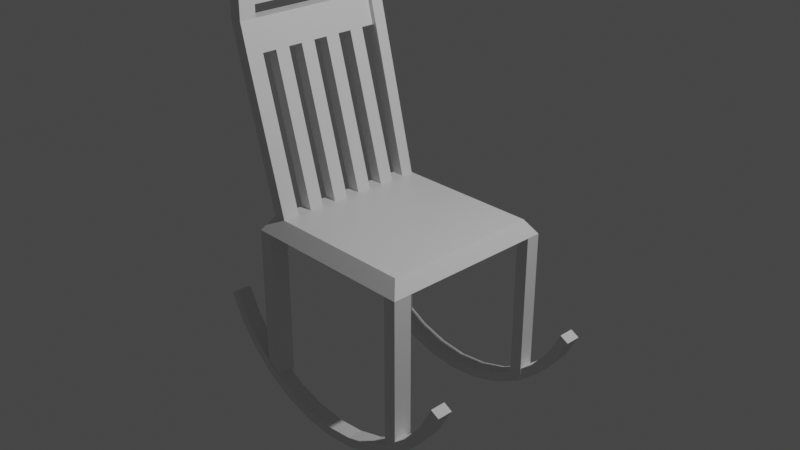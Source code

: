 # Source: chair.blend  (saved by Blender 2.93.21; exported with 4.5.12 LTS)
import bpy
from mathutils import Matrix  # noqa: F401  (used for matrix-valued properties, if any)

bpy.ops.wm.read_factory_settings(use_empty=True)
scene = bpy.context.scene
scene.name = 'Scene'

# ---- collections
col_collection = bpy.data.collections.new('Collection'); scene.collection.children.link(col_collection)

# ---- materials (node trees are filled in below, after node groups)
mat_material = bpy.data.materials.new('Material')
mat_material.alpha_threshold = 0.0
mat_material.use_transparent_shadow = False
mat_material.line_color = (0.0, 0.0, 0.0, 1.0)

# ---- material node trees
mat_material.use_nodes = True; mat_material.node_tree.nodes.clear()
_N = mat_material.node_tree.nodes; _L = mat_material.node_tree.links
n0 = _N.new('ShaderNodeOutputMaterial'); n0.name = 'Material Output'; n0.location = (300, 300)
n1 = _N.new('ShaderNodeBsdfPrincipled'); n1.name = 'Principled BSDF'; n1.location = (10, 300)
n1.distribution = 'GGX'
n1.subsurface_method = 'BURLEY'
n1.inputs[2].default_value = 0.4
n1.inputs[3].default_value = 1.45
n1.inputs[27].default_value = (0.0, 0.0, 0.0, 1.0)
n1.inputs[28].default_value = 1.0
_L.new(n1.outputs[0], n0.inputs[0])
n0.is_active_output = True

# ---- world
world_world = bpy.data.worlds.new('World'); scene.world = world_world
world_world.use_nodes = True; world_world.node_tree.nodes.clear()
_N = world_world.node_tree.nodes; _L = world_world.node_tree.links
n0 = _N.new('ShaderNodeOutputWorld'); n0.name = 'World Output'; n0.location = (300, 300)
n1 = _N.new('ShaderNodeBackground'); n1.name = 'Background'; n1.location = (10, 300)
n1.inputs[0].default_value = (0.05088, 0.05088, 0.05088, 1.0)
_L.new(n1.outputs[0], n0.inputs[0])
n0.is_active_output = True
world_world.color = (0.05088, 0.05088, 0.05088)
world_world.use_sun_shadow = False
world_world.sun_shadow_jitter_overblur = 0.0

# ---- cameras
cam_camera = bpy.data.cameras.new('Camera')
cam_camera.clip_end = 100.0
cam_camera.ortho_scale = 7.314

# ---- lights
light_light = bpy.data.lights.new('Light', 'POINT')
light_light.transmission_factor = 0.0
light_light.energy = 1000.0
light_light.shadow_soft_size = 0.1
light_light.shadow_maximum_resolution = 0.006
light_light.use_absolute_resolution = True

# ---- meshes
me_cube = bpy.data.meshes.new('Cube')
me_cube.from_pydata([(1.0, 1.0, 1.0), (1.0, 1.0, -1.0), (1.0, -1.0, 1.0), (1.0, -1.0, -1.0), (-0.07445, 0.8879, 0.8879), (-0.07445, 0.8879, -0.8879), (-0.07445, -0.8879, 0.8879), (-0.07445, -0.8879, -0.8879), (-0.07445, -0.703, -0.8879), (1.0, -0.7918, 1.0), (-0.07445, -0.703, 0.8879), (1.0, -0.7918, -1.0), (1.0, 1.0, -0.8364), (-0.07445, -0.8879, -0.7426), (1.0, -1.0, -0.8364), (-0.07445, 0.8879, -0.7426), (1.0, -0.7918, -0.8364), (-0.07445, -0.703, -0.7426), (-0.07445, 0.7459, 0.8879), (1.0, 0.84, -1.0), (-0.07445, 0.7459, -0.8879), (1.0, 0.84, 1.0), (1.0, 0.84, -0.8364), (-0.07445, 0.7459, -0.7426), (-0.07445, -0.8879, 0.7633), (1.0, 1.0, 0.8596), (1.0, -1.0, 0.8596), (-0.07445, 0.8879, 0.7633), (1.0, -0.7918, 0.8596), (-0.07445, -0.703, 0.7633), (1.0, 0.84, 0.8596), (-0.07445, 0.7459, 0.7633), (12.48, 1.0, -0.8364), (12.48, 1.0, -1.0), (12.48, -1.0, -0.8364), (12.48, -1.0, -1.0), (12.48, -0.7918, 1.0), (12.48, -1.0, 1.0), (12.48, 0.84, -1.0), (12.48, -0.7918, -1.0), (12.48, -0.7918, -0.8364), (12.48, 1.0, 1.0), (12.48, 0.84, 1.0), (12.48, 0.84, -0.8364), (12.48, 1.0, 0.8596), (12.48, -1.0, 0.8596), (12.48, -0.7918, 0.8596), (12.48, 0.84, 0.8596), (-14.62, -0.703, -1.433), (-14.62, -0.8879, -1.433), (-14.62, 0.8879, -1.288), (-14.62, 0.8879, -1.433), (-14.62, -0.703, -1.288), (-14.62, -0.8879, -1.288), (-14.62, 0.7459, -1.288), (-14.62, 0.7459, -1.433), (-13.12, -0.703, -1.433), (-13.12, -0.703, -1.288), (-13.12, -0.8879, -1.288), (-13.12, -0.8879, -1.433), (-10.88, -0.703, -1.2), (-10.88, -0.8879, -1.345), (-10.88, -0.703, -1.345), (-10.88, -0.8879, -1.2), (-10.88, -0.703, -1.345), (-13.12, -0.703, -1.433), (-13.12, -0.703, -1.288), (-10.88, -0.703, -1.2), (-10.88, 0.755, -1.345), (-13.12, 0.755, -1.433), (-13.12, 0.755, -1.288), (-10.88, 0.755, -1.2), (-14.03, -0.703, -1.433), (-14.03, -0.8879, -1.288), (-14.03, -0.703, -1.288), (-14.03, -0.8879, -1.433), (-14.62, 0.7519, -1.288), (-14.62, 0.7519, -1.433), (-14.03, 0.7519, -1.433), (-14.03, 0.7519, -1.288), (-10.88, -0.541, -1.2), (-10.88, -0.379, -1.2), (-10.88, -0.217, -1.2), (-10.88, -0.05501, -1.2), (-10.88, 0.107, -1.2), (-10.88, 0.269, -1.2), (-10.88, 0.431, -1.2), (-10.88, 0.593, -1.2), (-13.12, 0.593, -1.288), (-13.12, 0.431, -1.288), (-13.12, 0.269, -1.288), (-13.12, 0.107, -1.288), (-13.12, -0.05501, -1.288), (-13.12, -0.217, -1.288), (-13.12, -0.379, -1.288), (-13.12, -0.541, -1.288), (-13.12, -0.541, -1.433), (-13.12, -0.379, -1.433), (-13.12, -0.217, -1.433), (-13.12, -0.05501, -1.433), (-13.12, 0.107, -1.433), (-13.12, 0.269, -1.433), (-13.12, 0.431, -1.433), (-13.12, 0.593, -1.433), (-10.88, 0.593, -1.345), (-10.88, 0.431, -1.345), (-10.88, 0.269, -1.345), (-10.88, 0.107, -1.345), (-10.88, -0.05501, -1.345), (-10.88, -0.217, -1.345), (-10.88, -0.379, -1.345), (-10.88, -0.541, -1.345), (0.008353, -0.541, -0.7426), (0.008353, -0.379, -0.7426), (0.008353, -0.217, -0.7426), (0.008353, -0.05501, -0.7426), (0.008353, 0.107, -0.7426), (0.008353, 0.269, -0.7426), (0.008353, 0.431, -0.7426), (0.008353, 0.593, -0.7426), (0.008353, 0.593, -0.8879), (0.008353, 0.431, -0.8879), (0.008353, 0.269, -0.8879), (0.008353, 0.107, -0.8879), (0.008353, -0.05501, -0.8879), (0.008353, -0.217, -0.8879), (0.008353, -0.379, -0.8879), (0.008353, -0.541, -0.8879)], [], [(9, 10, 6, 2), (26, 2, 6, 24), (31, 18, 4, 27), (8, 11, 3, 7), (3, 11, 39, 35), (27, 4, 0, 25), (30, 21, 9, 28), (20, 19, 11, 8), (24, 6, 10, 29), (21, 18, 10, 9), (20, 23, 54, 55), (19, 22, 16, 11), (5, 15, 12, 1), (9, 2, 37, 36), (72, 48, 77, 78), (3, 14, 13, 7), (8, 17, 23, 20), (16, 14, 34, 40), (0, 4, 18, 21), (5, 1, 19, 20), (12, 22, 43, 32), (29, 10, 18, 31), (17, 29, 31, 23), (12, 25, 30, 22), (13, 24, 29, 17), (22, 30, 28, 16), (15, 27, 25, 12), (16, 28, 26, 14), (23, 31, 27, 15), (14, 26, 24, 13), (46, 36, 37, 45), (39, 40, 34, 35), (33, 32, 43, 38), (44, 41, 42, 47), (25, 0, 41, 44), (30, 25, 44, 47), (11, 16, 40, 39), (2, 26, 45, 37), (22, 19, 38, 43), (1, 12, 32, 33), (19, 1, 33, 38), (28, 9, 36, 46), (14, 3, 35, 34), (26, 28, 46, 45), (0, 21, 42, 41), (21, 30, 47, 42), (49, 53, 52, 48), (55, 54, 50, 51), (15, 5, 51, 50), (5, 20, 55, 51), (75, 73, 53, 49), (23, 15, 50, 54), (73, 74, 52, 53), (72, 75, 49, 48), (62, 61, 59, 56), (63, 60, 57, 58), (61, 63, 58, 59), (56, 57, 66, 65), (17, 8, 62, 60), (7, 13, 63, 61), (13, 17, 60, 63), (8, 7, 61, 62), (88, 87, 71, 70), (60, 62, 64, 67), (57, 60, 67, 66), (62, 56, 65, 64), (71, 68, 69, 70), (104, 103, 69, 68), (87, 104, 68, 71), (103, 88, 70, 69), (56, 59, 75, 72), (58, 57, 74, 73), (59, 58, 73, 75), (57, 56, 72, 74), (79, 78, 77, 76), (52, 74, 79, 76), (48, 52, 76, 77), (74, 72, 78, 79), (65, 66, 95, 96), (96, 95, 94, 97), (97, 94, 93, 98), (98, 93, 92, 99), (99, 92, 91, 100), (100, 91, 90, 101), (101, 90, 89, 102), (102, 89, 88, 103), (67, 64, 111, 80), (82, 109, 125, 114), (81, 110, 109, 82), (85, 84, 116, 117), (83, 108, 107, 84), (107, 106, 122, 123), (85, 106, 105, 86), (110, 81, 113, 126), (64, 65, 96, 111), (111, 96, 97, 110), (110, 97, 98, 109), (109, 98, 99, 108), (108, 99, 100, 107), (107, 100, 101, 106), (106, 101, 102, 105), (105, 102, 103, 104), (66, 67, 80, 95), (95, 80, 81, 94), (94, 81, 82, 93), (93, 82, 83, 92), (92, 83, 84, 91), (91, 84, 85, 90), (90, 85, 86, 89), (89, 86, 87, 88), (112, 127, 126, 113), (114, 125, 124, 115), (116, 123, 122, 117), (118, 121, 120, 119), (108, 83, 115, 124), (109, 108, 124, 125), (87, 86, 118, 119), (84, 107, 123, 116), (106, 85, 117, 122), (81, 80, 112, 113), (111, 110, 126, 127), (86, 105, 121, 118), (104, 87, 119, 120), (105, 104, 120, 121), (80, 111, 127, 112), (83, 82, 114, 115)])
_uv = me_cube.uv_layers.new(name='UVMap')
_uv.uv.foreach_set('vector', [0.625, 0.724, 0.875, 0.724, 0.875, 0.75, 0.625, 0.75, 0.6074, 0.75, 0.625, 0.75, 0.625, 1.0, 0.6074, 1.0, 0.6074, 0.23, 0.625, 0.23, 0.625, 0.25, 0.6074, 0.25, 0.125, 0.724, 0.375, 0.724, 0.375, 0.75, 0.125, 0.75, 0.375, 0.75, 0.375, 0.724, 0.375, 0.724, 0.375, 0.75, 0.6074, 0.25, 0.625, 0.25, 0.625, 0.5, 0.6074, 0.5, 0.6074, 0.52, 0.625, 0.52, 0.625, 0.724, 0.6074, 0.724, 0.125, 0.52, 0.375, 0.52, 0.375, 0.724, 0.125, 0.724, 0.6074, 0.0, 0.625, 0.0, 0.625, 0.02603, 0.6074, 0.02603, 0.625, 0.52, 0.875, 0.52, 0.875, 0.724, 0.625, 0.724, 0.375, 0.23, 0.3955, 0.23, 0.3955, 0.23, 0.375, 0.23, 0.375, 0.52, 0.3955, 0.52, 0.3955, 0.724, 0.375, 0.724, 0.375, 0.25, 0.3955, 0.25, 0.3955, 0.5, 0.375, 0.5, 0.625, 0.724, 0.625, 0.75, 0.625, 0.75, 0.625, 0.724, 0.125, 0.724, 0.125, 0.724, 0.125, 0.724, 0.125, 0.724, 0.375, 0.75, 0.3955, 0.75, 0.3955, 1.0, 0.375, 1.0, 0.375, 0.02603, 0.3955, 0.02603, 0.3955, 0.23, 0.375, 0.23, 0.3955, 0.724, 0.3955, 0.75, 0.3955, 0.75, 0.3955, 0.724, 0.625, 0.5, 0.875, 0.5, 0.875, 0.52, 0.625, 0.52, 0.125, 0.5, 0.375, 0.5, 0.375, 0.52, 0.125, 0.52, 0.3955, 0.5, 0.3955, 0.52, 0.3955, 0.52, 0.3955, 0.5, 0.6074, 0.02603, 0.625, 0.02603, 0.625, 0.23, 0.6074, 0.23, 0.3955, 0.02603, 0.6074, 0.02603, 0.6074, 0.23, 0.3955, 0.23, 0.3955, 0.5, 0.6074, 0.5, 0.6074, 0.52, 0.3955, 0.52, 0.3955, 0.0, 0.6074, 0.0, 0.6074, 0.02603, 0.3955, 0.02603, 0.3955, 0.52, 0.6074, 0.52, 0.6074, 0.724, 0.3955, 0.724, 0.3955, 0.25, 0.6074, 0.25, 0.6074, 0.5, 0.3955, 0.5, 0.3955, 0.724, 0.6074, 0.724, 0.6074, 0.75, 0.3955, 0.75, 0.3955, 0.23, 0.6074, 0.23, 0.6074, 0.25, 0.3955, 0.25, 0.3955, 0.75, 0.6074, 0.75, 0.6074, 1.0, 0.3955, 1.0, 0.6074, 0.724, 0.625, 0.724, 0.625, 0.75, 0.6074, 0.75, 0.375, 0.724, 0.3955, 0.724, 0.3955, 0.75, 0.375, 0.75, 0.375, 0.5, 0.3955, 0.5, 0.3955, 0.52, 0.375, 0.52, 0.6074, 0.5, 0.625, 0.5, 0.625, 0.52, 0.6074, 0.52, 0.6074, 0.5, 0.625, 0.5, 0.625, 0.5, 0.6074, 0.5, 0.6074, 0.52, 0.6074, 0.5, 0.6074, 0.5, 0.6074, 0.52, 0.375, 0.724, 0.3955, 0.724, 0.3955, 0.724, 0.375, 0.724, 0.625, 0.75, 0.6074, 0.75, 0.6074, 0.75, 0.625, 0.75, 0.3955, 0.52, 0.375, 0.52, 0.375, 0.52, 0.3955, 0.52, 0.375, 0.5, 0.3955, 0.5, 0.3955, 0.5, 0.375, 0.5, 0.375, 0.52, 0.375, 0.5, 0.375, 0.5, 0.375, 0.52, 0.6074, 0.724, 0.625, 0.724, 0.625, 0.724, 0.6074, 0.724, 0.3955, 0.75, 0.375, 0.75, 0.375, 0.75, 0.3955, 0.75, 0.6074, 0.75, 0.6074, 0.724, 0.6074, 0.724, 0.6074, 0.75, 0.625, 0.5, 0.625, 0.52, 0.625, 0.52, 0.625, 0.5, 0.625, 0.52, 0.6074, 0.52, 0.6074, 0.52, 0.625, 0.52, 0.375, 0.0, 0.3955, 0.0, 0.3955, 0.02603, 0.375, 0.02603, 0.375, 0.23, 0.3955, 0.23, 0.3955, 0.25, 0.375, 0.25, 0.3955, 0.25, 0.375, 0.25, 0.375, 0.25, 0.3955, 0.25, 0.125, 0.5, 0.125, 0.52, 0.125, 0.52, 0.125, 0.5, 0.375, 1.0, 0.3955, 1.0, 0.3955, 1.0, 0.375, 1.0, 0.3955, 0.23, 0.3955, 0.25, 0.3955, 0.25, 0.3955, 0.23, 0.3955, 0.0, 0.3955, 0.02603, 0.3955, 0.02603, 0.3955, 0.0, 0.125, 0.724, 0.125, 0.75, 0.125, 0.75, 0.125, 0.724, 0.125, 0.724, 0.125, 0.75, 0.125, 0.75, 0.125, 0.724, 0.3955, 0.0, 0.3955, 0.02603, 0.3955, 0.02603, 0.3955, 0.0, 0.375, 1.0, 0.3955, 1.0, 0.3955, 1.0, 0.375, 1.0, 0.375, 0.02603, 0.3955, 0.02603, 0.3955, 0.02603, 0.375, 0.02603, 0.3955, 0.02603, 0.375, 0.02603, 0.375, 0.02603, 0.3955, 0.02603, 0.375, 1.0, 0.3955, 1.0, 0.3955, 1.0, 0.375, 1.0, 0.3955, 0.0, 0.3955, 0.02603, 0.3955, 0.02603, 0.3955, 0.0, 0.125, 0.724, 0.125, 0.75, 0.125, 0.75, 0.125, 0.724, 0.3955, 0.02603, 0.3955, 0.02603, 0.3955, 0.02603, 0.3955, 0.02603, 0.3955, 0.02603, 0.375, 0.02603, 0.375, 0.02603, 0.3955, 0.02603, 0.3955, 0.02603, 0.3955, 0.02603, 0.3955, 0.02603, 0.3955, 0.02603, 0.125, 0.724, 0.125, 0.724, 0.125, 0.724, 0.125, 0.724, 0.3955, 0.02603, 0.375, 0.02603, 0.375, 0.02603, 0.3955, 0.02603, 0.125, 0.724, 0.125, 0.724, 0.125, 0.724, 0.125, 0.724, 0.3955, 0.02603, 0.375, 0.02603, 0.375, 0.02603, 0.3955, 0.02603, 0.375, 0.02603, 0.3955, 0.02603, 0.3955, 0.02603, 0.375, 0.02603, 0.125, 0.724, 0.125, 0.75, 0.125, 0.75, 0.125, 0.724, 0.3955, 0.0, 0.3955, 0.02603, 0.3955, 0.02603, 0.3955, 0.0, 0.375, 1.0, 0.3955, 1.0, 0.3955, 1.0, 0.375, 1.0, 0.3955, 0.02603, 0.375, 0.02603, 0.375, 0.02603, 0.3955, 0.02603, 0.3955, 0.02603, 0.375, 0.02603, 0.375, 0.02603, 0.3955, 0.02603, 0.3955, 0.02603, 0.3955, 0.02603, 0.3955, 0.02603, 0.3955, 0.02603, 0.375, 0.02603, 0.3955, 0.02603, 0.3955, 0.02603, 0.375, 0.02603, 0.3955, 0.02603, 0.375, 0.02603, 0.375, 0.02603, 0.3955, 0.02603, 0.375, 0.02603, 0.3955, 0.02603, 0.3955, 0.02603, 0.375, 0.02603, 0.375, 0.02603, 0.3955, 0.02603, 0.3955, 0.02603, 0.375, 0.02603, 0.375, 0.02603, 0.3955, 0.02603, 0.3955, 0.02603, 0.375, 0.02603, 0.375, 0.02603, 0.3955, 0.02603, 0.3955, 0.02603, 0.375, 0.02603, 0.375, 0.02603, 0.3955, 0.02603, 0.3955, 0.02603, 0.375, 0.02603, 0.375, 0.02603, 0.3955, 0.02603, 0.3955, 0.02603, 0.375, 0.02603, 0.375, 0.02603, 0.3955, 0.02603, 0.3955, 0.02603, 0.375, 0.02603, 0.375, 0.02603, 0.3955, 0.02603, 0.3955, 0.02603, 0.375, 0.02603, 0.3955, 0.02603, 0.375, 0.02603, 0.375, 0.02603, 0.3955, 0.02603, 0.3955, 0.02603, 0.375, 0.02603, 0.375, 0.02603, 0.3955, 0.02603, 0.3955, 0.02603, 0.375, 0.02603, 0.375, 0.02603, 0.3955, 0.02603, 0.3955, 0.02603, 0.3955, 0.02603, 0.3955, 0.02603, 0.3955, 0.02603, 0.3955, 0.02603, 0.375, 0.02603, 0.375, 0.02603, 0.3955, 0.02603, 0.125, 0.724, 0.125, 0.724, 0.125, 0.724, 0.125, 0.724, 0.3955, 0.02603, 0.375, 0.02603, 0.375, 0.02603, 0.3955, 0.02603, 0.375, 0.02603, 0.3955, 0.02603, 0.3955, 0.02603, 0.375, 0.02603, 0.125, 0.724, 0.125, 0.724, 0.125, 0.724, 0.125, 0.724, 0.125, 0.724, 0.125, 0.724, 0.125, 0.724, 0.125, 0.724, 0.125, 0.724, 0.125, 0.724, 0.125, 0.724, 0.125, 0.724, 0.125, 0.724, 0.125, 0.724, 0.125, 0.724, 0.125, 0.724, 0.125, 0.724, 0.125, 0.724, 0.125, 0.724, 0.125, 0.724, 0.125, 0.724, 0.125, 0.724, 0.125, 0.724, 0.125, 0.724, 0.125, 0.724, 0.125, 0.724, 0.125, 0.724, 0.125, 0.724, 0.125, 0.724, 0.125, 0.724, 0.125, 0.724, 0.125, 0.724, 0.3955, 0.02603, 0.3955, 0.02603, 0.3955, 0.02603, 0.3955, 0.02603, 0.3955, 0.02603, 0.3955, 0.02603, 0.3955, 0.02603, 0.3955, 0.02603, 0.3955, 0.02603, 0.3955, 0.02603, 0.3955, 0.02603, 0.3955, 0.02603, 0.3955, 0.02603, 0.3955, 0.02603, 0.3955, 0.02603, 0.3955, 0.02603, 0.3955, 0.02603, 0.3955, 0.02603, 0.3955, 0.02603, 0.3955, 0.02603, 0.3955, 0.02603, 0.3955, 0.02603, 0.3955, 0.02603, 0.3955, 0.02603, 0.3955, 0.02603, 0.3955, 0.02603, 0.3955, 0.02603, 0.3955, 0.02603, 0.3955, 0.02603, 0.3955, 0.02603, 0.3955, 0.02603, 0.3955, 0.02603, 0.3955, 0.02603, 0.375, 0.02603, 0.375, 0.02603, 0.3955, 0.02603, 0.3955, 0.02603, 0.375, 0.02603, 0.375, 0.02603, 0.3955, 0.02603, 0.3955, 0.02603, 0.375, 0.02603, 0.375, 0.02603, 0.3955, 0.02603, 0.3955, 0.02603, 0.375, 0.02603, 0.375, 0.02603, 0.3955, 0.02603, 0.375, 0.02603, 0.3955, 0.02603, 0.3955, 0.02603, 0.375, 0.02603, 0.125, 0.724, 0.125, 0.724, 0.125, 0.724, 0.125, 0.724, 0.3955, 0.02603, 0.3955, 0.02603, 0.3955, 0.02603, 0.3955, 0.02603, 0.3955, 0.02603, 0.375, 0.02603, 0.375, 0.02603, 0.3955, 0.02603, 0.375, 0.02603, 0.3955, 0.02603, 0.3955, 0.02603, 0.375, 0.02603, 0.3955, 0.02603, 0.3955, 0.02603, 0.3955, 0.02603, 0.3955, 0.02603, 0.125, 0.724, 0.125, 0.724, 0.125, 0.724, 0.125, 0.724, 0.3955, 0.02603, 0.375, 0.02603, 0.375, 0.02603, 0.3955, 0.02603, 0.375, 0.02603, 0.3955, 0.02603, 0.3955, 0.02603, 0.375, 0.02603, 0.125, 0.724, 0.125, 0.724, 0.125, 0.724, 0.125, 0.724, 0.3955, 0.02603, 0.375, 0.02603, 0.375, 0.02603, 0.3955, 0.02603, 0.3955, 0.02603, 0.3955, 0.02603, 0.3955, 0.02603, 0.3955, 0.02603])
me_cube.materials.append(mat_material)
me_cube.use_remesh_preserve_volume = False
me_cube.use_remesh_preserve_attributes = False
me_cube.use_mirror_vertex_groups = False
me_cube.update()
me_circle_001 = bpy.data.meshes.new('Circle.001')
me_circle_001.from_pydata([(-0.9239, -0.7364, 0.5558), (-0.8315, -0.9092, 0.5558), (-0.7071, -1.061, 0.5558), (-0.5556, -1.185, 0.5558), (-0.3827, -1.278, 0.5558), (-0.1951, -1.334, 0.5558), (8.742e-08, -1.354, 0.5558), (0.1951, -1.334, 0.5558), (0.3827, -1.278, 0.5558), (0.5556, -1.185, 0.5558), (0.7071, -1.061, 0.5558), (0.8315, -0.9092, 0.5558), (0.9239, -0.7364, 0.5558), (0.9842, -0.7686, 0.4493), (0.8883, -0.9472, 0.4493), (0.7555, -1.109, 0.4493), (0.5936, -1.242, 0.4493), (0.4088, -1.341, 0.4493), (0.2084, -1.402, 0.4493), (9.615e-08, -1.422, 0.4493), (-0.2084, -1.402, 0.4493), (-0.4088, -1.341, 0.4493), (-0.5936, -1.242, 0.4493), (-0.7555, -1.109, 0.4493), (-0.8883, -0.9472, 0.4493), (-0.9842, -0.7686, 0.4493), (0.9842, -0.7686, 0.5558), (0.8883, -0.9472, 0.5558), (0.7555, -1.109, 0.5558), (0.5936, -1.242, 0.5558), (-0.9239, -0.7364, 0.4493), (-0.8315, -0.9092, 0.4493), (-0.7071, -1.061, 0.4493), (-0.5556, -1.185, 0.4493), (-0.3827, -1.278, 0.4493), (-0.1951, -1.334, 0.4493), (9.191e-08, -1.354, 0.4493), (0.1951, -1.334, 0.4493), (0.3827, -1.278, 0.4493), (0.5556, -1.185, 0.4493), (0.7071, -1.061, 0.4493), (0.8315, -0.9092, 0.4493), (0.9239, -0.7364, 0.4493), (0.4088, -1.341, 0.5558), (0.2084, -1.402, 0.5558), (9.133e-08, -1.422, 0.5558), (-0.2084, -1.402, 0.5558), (-0.4088, -1.341, 0.5558), (-0.5936, -1.242, 0.5558), (-0.7555, -1.109, 0.5558), (-0.8883, -0.9472, 0.5558), (-0.9842, -0.7686, 0.5558)], [], [(30, 0, 51, 25), (47, 46, 20, 21), (41, 40, 15, 14), (43, 29, 16, 17), (4, 34, 35, 5), (4, 5, 46, 47), (44, 43, 17, 18), (5, 35, 36, 6), (40, 39, 16, 15), (45, 44, 18, 19), (6, 36, 37, 7), (11, 12, 26, 27), (46, 45, 19, 20), (7, 37, 38, 8), (32, 31, 24, 23), (33, 32, 23, 22), (8, 38, 39, 9), (3, 4, 47, 48), (9, 39, 40, 10), (39, 38, 17, 16), (10, 40, 41, 11), (10, 11, 27, 28), (11, 41, 42, 12), (48, 47, 21, 22), (50, 49, 23, 24), (49, 48, 22, 23), (51, 50, 24, 25), (0, 30, 31, 1), (27, 26, 13, 14), (1, 31, 32, 2), (28, 27, 14, 15), (2, 32, 33, 3), (29, 28, 15, 16), (3, 33, 34, 4), (5, 6, 45, 46), (34, 33, 22, 21), (42, 41, 14, 13), (6, 7, 44, 45), (35, 34, 21, 20), (7, 8, 43, 44), (36, 35, 20, 19), (0, 1, 50, 51), (8, 9, 29, 43), (37, 36, 19, 18), (1, 2, 49, 50), (9, 10, 28, 29), (12, 42, 13, 26), (38, 37, 18, 17), (2, 3, 48, 49), (31, 30, 25, 24)])
_uv = me_circle_001.uv_layers.new(name='UVMap')
_uv.uv.foreach_set('vector', [0.0, 0.0, 0.0, 0.0, 0.0, 0.0, 0.0, 0.0, 0.0, 0.0, 0.0, 0.0, 0.0, 0.0, 0.0, 0.0, 0.0, 0.0, 0.0, 0.0, 0.0, 0.0, 0.0, 0.0, 0.0, 0.0, 0.0, 0.0, 0.0, 0.0, 0.0, 0.0, 0.0, 0.0, 0.0, 0.0, 0.0, 0.0, 0.0, 0.0, 0.0, 0.0, 0.0, 0.0, 0.0, 0.0, 0.0, 0.0, 0.0, 0.0, 0.0, 0.0, 0.0, 0.0, 0.0, 0.0, 0.0, 0.0, 0.0, 0.0, 0.0, 0.0, 0.0, 0.0, 0.0, 0.0, 0.0, 0.0, 0.0, 0.0, 0.0, 0.0, 0.0, 0.0, 0.0, 0.0, 0.0, 0.0, 0.0, 0.0, 0.0, 0.0, 0.0, 0.0, 0.0, 0.0, 0.0, 0.0, 0.0, 0.0, 0.0, 0.0, 0.0, 0.0, 0.0, 0.0, 0.0, 0.0, 0.0, 0.0, 0.0, 0.0, 0.0, 0.0, 0.0, 0.0, 0.0, 0.0, 0.0, 0.0, 0.0, 0.0, 0.0, 0.0, 0.0, 0.0, 0.0, 0.0, 0.0, 0.0, 0.0, 0.0, 0.0, 0.0, 0.0, 0.0, 0.0, 0.0, 0.0, 0.0, 0.0, 0.0, 0.0, 0.0, 0.0, 0.0, 0.0, 0.0, 0.0, 0.0, 0.0, 0.0, 0.0, 0.0, 0.0, 0.0, 0.0, 0.0, 0.0, 0.0, 0.0, 0.0, 0.0, 0.0, 0.0, 0.0, 0.0, 0.0, 0.0, 0.0, 0.0, 0.0, 0.0, 0.0, 0.0, 0.0, 0.0, 0.0, 0.0, 0.0, 0.0, 0.0, 0.0, 0.0, 0.0, 0.0, 0.0, 0.0, 0.0, 0.0, 0.0, 0.0, 0.0, 0.0, 0.0, 0.0, 0.0, 0.0, 0.0, 0.0, 0.0, 0.0, 0.0, 0.0, 0.0, 0.0, 0.0, 0.0, 0.0, 0.0, 0.0, 0.0, 0.0, 0.0, 0.0, 0.0, 0.0, 0.0, 0.0, 0.0, 0.0, 0.0, 0.0, 0.0, 0.0, 0.0, 0.0, 0.0, 0.0, 0.0, 0.0, 0.0, 0.0, 0.0, 0.0, 0.0, 0.0, 0.0, 0.0, 0.0, 0.0, 0.0, 0.0, 0.0, 0.0, 0.0, 0.0, 0.0, 0.0, 0.0, 0.0, 0.0, 0.0, 0.0, 0.0, 0.0, 0.0, 0.0, 0.0, 0.0, 0.0, 0.0, 0.0, 0.0, 0.0, 0.0, 0.0, 0.0, 0.0, 0.0, 0.0, 0.0, 0.0, 0.0, 0.0, 0.0, 0.0, 0.0, 0.0, 0.0, 0.0, 0.0, 0.0, 0.0, 0.0, 0.0, 0.0, 0.0, 0.0, 0.0, 0.0, 0.0, 0.0, 0.0, 0.0, 0.0, 0.0, 0.0, 0.0, 0.0, 0.0, 0.0, 0.0, 0.0, 0.0, 0.0, 0.0, 0.0, 0.0, 0.0, 0.0, 0.0, 0.0, 0.0, 0.0, 0.0, 0.0, 0.0, 0.0, 0.0, 0.0, 0.0, 0.0, 0.0, 0.0, 0.0, 0.0, 0.0, 0.0, 0.0, 0.0, 0.0, 0.0, 0.0, 0.0, 0.0, 0.0, 0.0, 0.0, 0.0, 0.0, 0.0, 0.0, 0.0, 0.0, 0.0, 0.0, 0.0, 0.0, 0.0, 0.0, 0.0, 0.0, 0.0, 0.0, 0.0, 0.0, 0.0, 0.0, 0.0, 0.0, 0.0, 0.0, 0.0, 0.0, 0.0, 0.0, 0.0, 0.0, 0.0, 0.0, 0.0, 0.0, 0.0, 0.0, 0.0, 0.0, 0.0, 0.0, 0.0, 0.0, 0.0, 0.0, 0.0, 0.0, 0.0, 0.0, 0.0, 0.0, 0.0, 0.0, 0.0, 0.0, 0.0, 0.0, 0.0, 0.0, 0.0, 0.0, 0.0, 0.0, 0.0, 0.0, 0.0, 0.0, 0.0, 0.0, 0.0, 0.0, 0.0])
me_circle_001.use_remesh_fix_poles = True
me_circle_001.use_remesh_preserve_attributes = False
me_circle_001.update()
me_circle_002 = bpy.data.meshes.new('Circle.002')
me_circle_002.from_pydata([(-0.9239, -0.7364, 0.5558), (-0.8315, -0.9092, 0.5558), (-0.7071, -1.061, 0.5558), (-0.5556, -1.185, 0.5558), (-0.3827, -1.278, 0.5558), (-0.1951, -1.334, 0.5558), (8.742e-08, -1.354, 0.5558), (0.1951, -1.334, 0.5558), (0.3827, -1.278, 0.5558), (0.5556, -1.185, 0.5558), (0.7071, -1.061, 0.5558), (0.8315, -0.9092, 0.5558), (0.9239, -0.7364, 0.5558), (0.9842, -0.7686, 0.4493), (0.8883, -0.9472, 0.4493), (0.7555, -1.109, 0.4493), (0.5936, -1.242, 0.4493), (0.4088, -1.341, 0.4493), (0.2084, -1.402, 0.4493), (9.615e-08, -1.422, 0.4493), (-0.2084, -1.402, 0.4493), (-0.4088, -1.341, 0.4493), (-0.5936, -1.242, 0.4493), (-0.7555, -1.109, 0.4493), (-0.8883, -0.9472, 0.4493), (-0.9842, -0.7686, 0.4493), (0.9842, -0.7686, 0.5558), (0.8883, -0.9472, 0.5558), (0.7555, -1.109, 0.5558), (0.5936, -1.242, 0.5558), (-0.9239, -0.7364, 0.4493), (-0.8315, -0.9092, 0.4493), (-0.7071, -1.061, 0.4493), (-0.5556, -1.185, 0.4493), (-0.3827, -1.278, 0.4493), (-0.1951, -1.334, 0.4493), (9.191e-08, -1.354, 0.4493), (0.1951, -1.334, 0.4493), (0.3827, -1.278, 0.4493), (0.5556, -1.185, 0.4493), (0.7071, -1.061, 0.4493), (0.8315, -0.9092, 0.4493), (0.9239, -0.7364, 0.4493), (0.4088, -1.341, 0.5558), (0.2084, -1.402, 0.5558), (9.133e-08, -1.422, 0.5558), (-0.2084, -1.402, 0.5558), (-0.4088, -1.341, 0.5558), (-0.5936, -1.242, 0.5558), (-0.7555, -1.109, 0.5558), (-0.8883, -0.9472, 0.5558), (-0.9842, -0.7686, 0.5558)], [], [(30, 0, 51, 25), (47, 46, 20, 21), (41, 40, 15, 14), (43, 29, 16, 17), (4, 34, 35, 5), (4, 5, 46, 47), (44, 43, 17, 18), (5, 35, 36, 6), (40, 39, 16, 15), (45, 44, 18, 19), (6, 36, 37, 7), (11, 12, 26, 27), (46, 45, 19, 20), (7, 37, 38, 8), (32, 31, 24, 23), (33, 32, 23, 22), (8, 38, 39, 9), (3, 4, 47, 48), (9, 39, 40, 10), (39, 38, 17, 16), (10, 40, 41, 11), (10, 11, 27, 28), (11, 41, 42, 12), (48, 47, 21, 22), (50, 49, 23, 24), (49, 48, 22, 23), (51, 50, 24, 25), (0, 30, 31, 1), (27, 26, 13, 14), (1, 31, 32, 2), (28, 27, 14, 15), (2, 32, 33, 3), (29, 28, 15, 16), (3, 33, 34, 4), (5, 6, 45, 46), (34, 33, 22, 21), (42, 41, 14, 13), (6, 7, 44, 45), (35, 34, 21, 20), (7, 8, 43, 44), (36, 35, 20, 19), (0, 1, 50, 51), (8, 9, 29, 43), (37, 36, 19, 18), (1, 2, 49, 50), (9, 10, 28, 29), (12, 42, 13, 26), (38, 37, 18, 17), (2, 3, 48, 49), (31, 30, 25, 24)])
_uv = me_circle_002.uv_layers.new(name='UVMap')
_uv.uv.foreach_set('vector', [0.0, 0.0, 0.0, 0.0, 0.0, 0.0, 0.0, 0.0, 0.0, 0.0, 0.0, 0.0, 0.0, 0.0, 0.0, 0.0, 0.0, 0.0, 0.0, 0.0, 0.0, 0.0, 0.0, 0.0, 0.0, 0.0, 0.0, 0.0, 0.0, 0.0, 0.0, 0.0, 0.0, 0.0, 0.0, 0.0, 0.0, 0.0, 0.0, 0.0, 0.0, 0.0, 0.0, 0.0, 0.0, 0.0, 0.0, 0.0, 0.0, 0.0, 0.0, 0.0, 0.0, 0.0, 0.0, 0.0, 0.0, 0.0, 0.0, 0.0, 0.0, 0.0, 0.0, 0.0, 0.0, 0.0, 0.0, 0.0, 0.0, 0.0, 0.0, 0.0, 0.0, 0.0, 0.0, 0.0, 0.0, 0.0, 0.0, 0.0, 0.0, 0.0, 0.0, 0.0, 0.0, 0.0, 0.0, 0.0, 0.0, 0.0, 0.0, 0.0, 0.0, 0.0, 0.0, 0.0, 0.0, 0.0, 0.0, 0.0, 0.0, 0.0, 0.0, 0.0, 0.0, 0.0, 0.0, 0.0, 0.0, 0.0, 0.0, 0.0, 0.0, 0.0, 0.0, 0.0, 0.0, 0.0, 0.0, 0.0, 0.0, 0.0, 0.0, 0.0, 0.0, 0.0, 0.0, 0.0, 0.0, 0.0, 0.0, 0.0, 0.0, 0.0, 0.0, 0.0, 0.0, 0.0, 0.0, 0.0, 0.0, 0.0, 0.0, 0.0, 0.0, 0.0, 0.0, 0.0, 0.0, 0.0, 0.0, 0.0, 0.0, 0.0, 0.0, 0.0, 0.0, 0.0, 0.0, 0.0, 0.0, 0.0, 0.0, 0.0, 0.0, 0.0, 0.0, 0.0, 0.0, 0.0, 0.0, 0.0, 0.0, 0.0, 0.0, 0.0, 0.0, 0.0, 0.0, 0.0, 0.0, 0.0, 0.0, 0.0, 0.0, 0.0, 0.0, 0.0, 0.0, 0.0, 0.0, 0.0, 0.0, 0.0, 0.0, 0.0, 0.0, 0.0, 0.0, 0.0, 0.0, 0.0, 0.0, 0.0, 0.0, 0.0, 0.0, 0.0, 0.0, 0.0, 0.0, 0.0, 0.0, 0.0, 0.0, 0.0, 0.0, 0.0, 0.0, 0.0, 0.0, 0.0, 0.0, 0.0, 0.0, 0.0, 0.0, 0.0, 0.0, 0.0, 0.0, 0.0, 0.0, 0.0, 0.0, 0.0, 0.0, 0.0, 0.0, 0.0, 0.0, 0.0, 0.0, 0.0, 0.0, 0.0, 0.0, 0.0, 0.0, 0.0, 0.0, 0.0, 0.0, 0.0, 0.0, 0.0, 0.0, 0.0, 0.0, 0.0, 0.0, 0.0, 0.0, 0.0, 0.0, 0.0, 0.0, 0.0, 0.0, 0.0, 0.0, 0.0, 0.0, 0.0, 0.0, 0.0, 0.0, 0.0, 0.0, 0.0, 0.0, 0.0, 0.0, 0.0, 0.0, 0.0, 0.0, 0.0, 0.0, 0.0, 0.0, 0.0, 0.0, 0.0, 0.0, 0.0, 0.0, 0.0, 0.0, 0.0, 0.0, 0.0, 0.0, 0.0, 0.0, 0.0, 0.0, 0.0, 0.0, 0.0, 0.0, 0.0, 0.0, 0.0, 0.0, 0.0, 0.0, 0.0, 0.0, 0.0, 0.0, 0.0, 0.0, 0.0, 0.0, 0.0, 0.0, 0.0, 0.0, 0.0, 0.0, 0.0, 0.0, 0.0, 0.0, 0.0, 0.0, 0.0, 0.0, 0.0, 0.0, 0.0, 0.0, 0.0, 0.0, 0.0, 0.0, 0.0, 0.0, 0.0, 0.0, 0.0, 0.0, 0.0, 0.0, 0.0, 0.0, 0.0, 0.0, 0.0, 0.0, 0.0, 0.0, 0.0, 0.0, 0.0, 0.0, 0.0, 0.0, 0.0, 0.0, 0.0, 0.0, 0.0, 0.0, 0.0, 0.0, 0.0, 0.0, 0.0, 0.0, 0.0, 0.0, 0.0, 0.0, 0.0, 0.0, 0.0, 0.0, 0.0, 0.0, 0.0, 0.0, 0.0, 0.0, 0.0, 0.0, 0.0, 0.0, 0.0])
me_circle_002.use_remesh_fix_poles = True
me_circle_002.use_remesh_preserve_attributes = False
me_circle_002.update()

# ---- objects
ob_cube = bpy.data.objects.new('Cube', me_cube)
ob_light = bpy.data.objects.new('Light', light_light)
ob_camera = bpy.data.objects.new('Camera', cam_camera)
ob_circle = bpy.data.objects.new('Circle', me_circle_001)
ob_circle_001 = bpy.data.objects.new('Circle.001', me_circle_002)

# ---- transforms, parenting, visibility, modifiers, constraints
ob_cube.location = (0.0, 0.0, 0.0)
ob_cube.rotation_euler = (-0.0, 1.571, 0.0)
ob_cube.scale = (0.1486, 1.0, 1.0)
ob_cube.lock_rotations_4d = False
ob_cube.empty_display_type = 'ARROWS'
ob_cube.lineart.crease_threshold = 0.0
ob_light.location = (4.076, 1.005, 5.904)
ob_light.rotation_euler = (0.6503, 0.05522, 1.866)
ob_light.lock_rotations_4d = False
ob_light.empty_display_type = 'ARROWS'
ob_light.color = (0.0, 0.0, 0.0, 0.0)
ob_light.lineart.crease_threshold = 0.0
ob_camera.location = (7.359, -6.926, 4.958)
ob_camera.rotation_euler = (1.109, 0.0, 0.8149)
ob_camera.lock_rotations_4d = False
ob_camera.empty_display_type = 'ARROWS'
ob_camera.color = (0.0, 0.0, 0.0, 0.0)
ob_camera.display_type = 'WIRE'
ob_camera.lineart.crease_threshold = 0.0
ob_circle.location = (0.0, -0.1089, 0.117)
ob_circle.rotation_euler = (1.571, -0.0, 0.0)
ob_circle.scale = (1.616, 1.616, 1.616)
ob_circle_001.location = (0.0, 1.742, 0.117)
ob_circle_001.rotation_euler = (1.571, -0.0, 0.0)
ob_circle_001.scale = (1.616, 1.616, 1.616)

# ---- collection membership
col_collection.objects.link(ob_cube)
col_collection.objects.link(ob_light)
col_collection.objects.link(ob_camera)
col_collection.objects.link(ob_circle)
col_collection.objects.link(ob_circle_001)

# ---- scene / render settings (as saved in the file)
scene.camera = ob_camera
scene.frame_start = 1; scene.frame_end = 250; scene.frame_set(1)
scene.render.engine = 'BLENDER_EEVEE_NEXT'
scene.cycles.use_denoising = False
scene.cycles.samples = 128
scene.cycles.sampling_pattern = 'TABULATED_SOBOL'
scene.cycles.use_adaptive_sampling = False
scene.cycles.use_light_tree = False
scene.view_settings.view_transform = 'Filmic'
bpy.context.view_layer.update()
